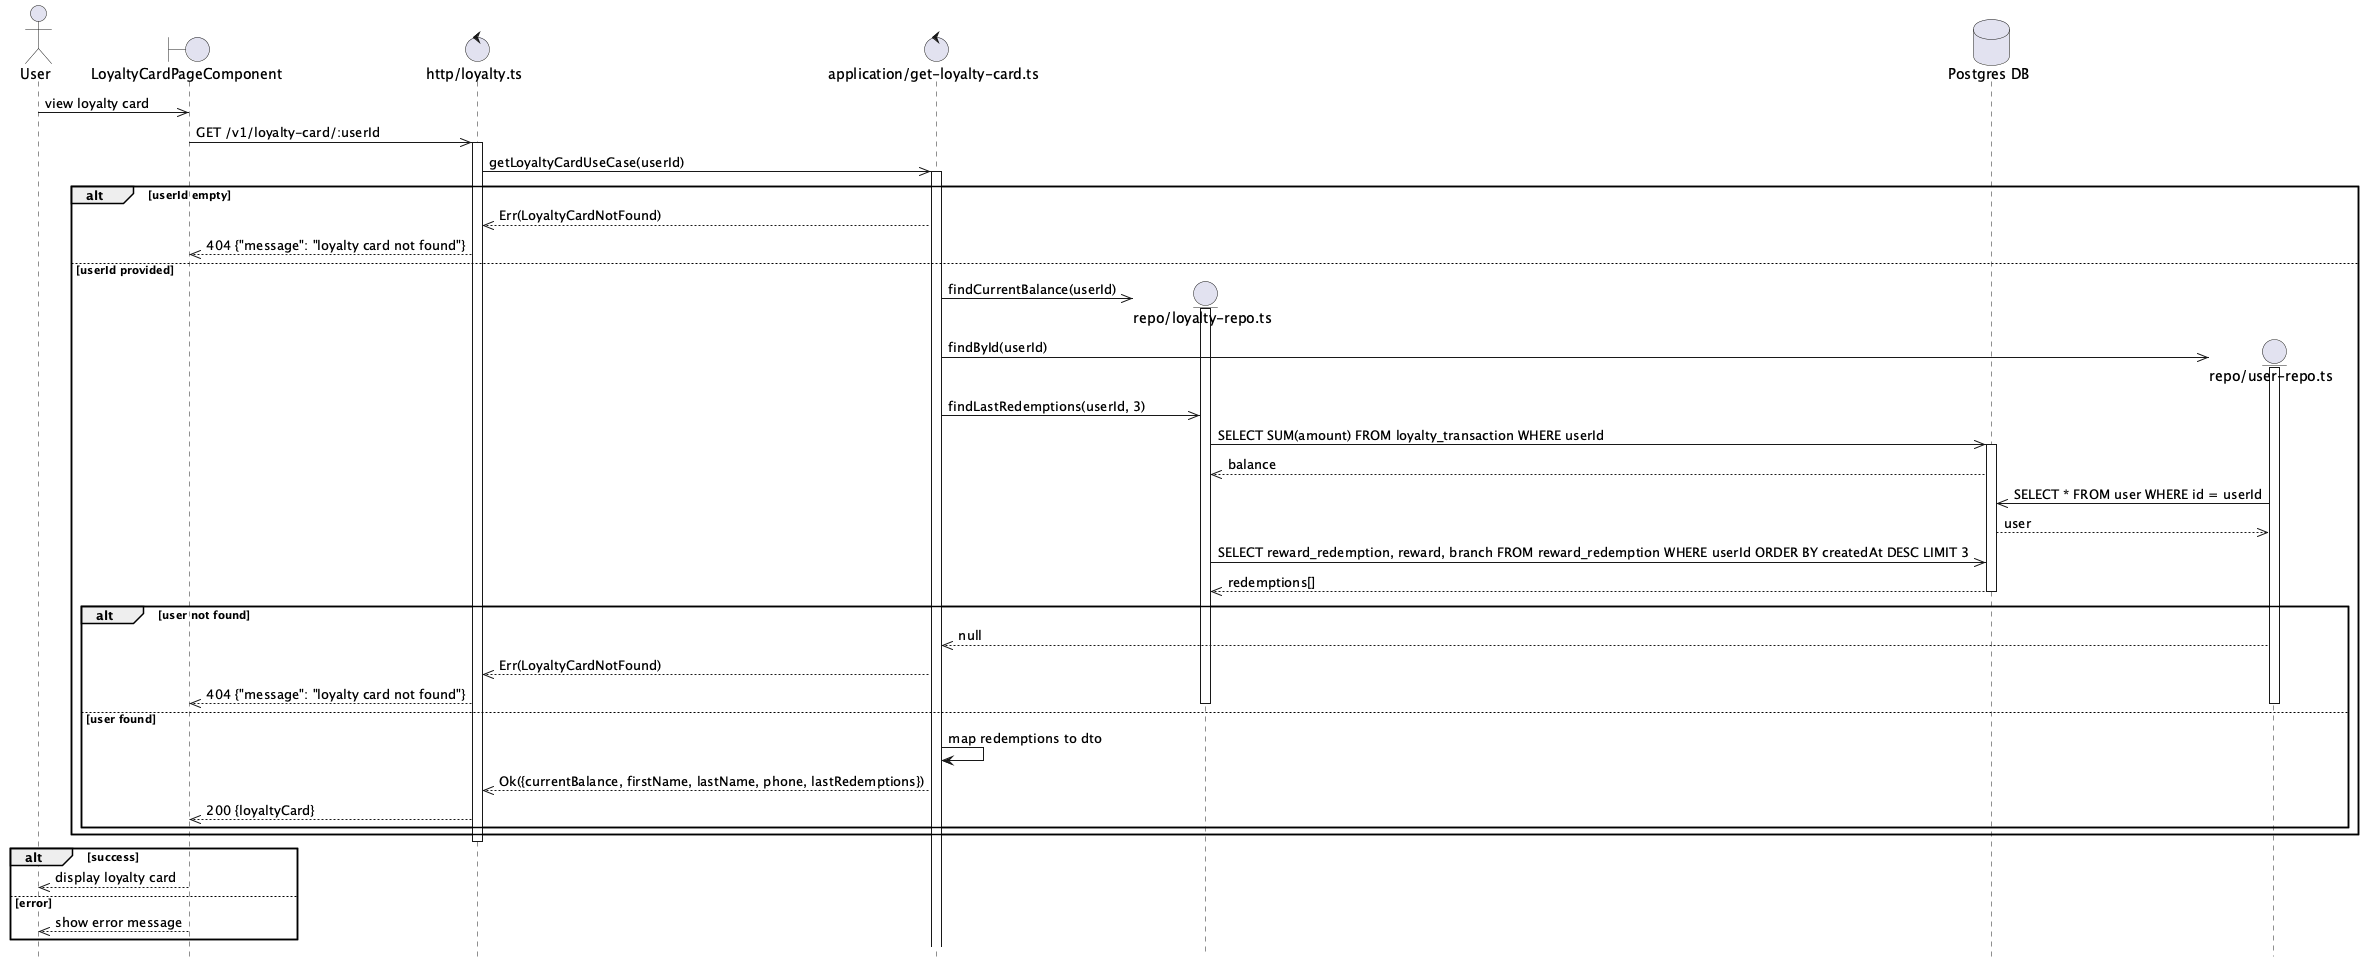

The diagram above was rendered by PlantUML. Its source (embedded in the PNG):
@startuml Loyalty Card Get Flow
hide footbox

actor User

boundary "LoyaltyCardPageComponent" as Component
control "http/loyalty.ts" as Http
control "application/get-loyalty-card.ts" as UseCase

User ->> Component: view loyalty card

Component ->> Http: GET /v1/loyalty-card/:userId
activate Http

Http ->> UseCase: getLoyaltyCardUseCase(userId)
activate UseCase

alt userId empty
    UseCase -->> Http: Err(LoyaltyCardNotFound)
    Http -->> Component: 404 {"message": "loyalty card not found"}
else userId provided
    create entity "repo/loyalty-repo.ts" as LoyaltyRepo
    database "Postgres DB" as DB
    UseCase ->> LoyaltyRepo: findCurrentBalance(userId)
    activate LoyaltyRepo
    create entity "repo/user-repo.ts" as UserRepo
    UseCase ->> UserRepo: findById(userId)
    activate UserRepo
    UseCase ->> LoyaltyRepo: findLastRedemptions(userId, 3)

    LoyaltyRepo ->> DB: SELECT SUM(amount) FROM loyalty_transaction WHERE userId
    activate DB
    DB -->> LoyaltyRepo: balance

    UserRepo ->> DB: SELECT * FROM user WHERE id = userId
    DB -->> UserRepo: user

    LoyaltyRepo ->> DB: SELECT reward_redemption, reward, branch FROM reward_redemption WHERE userId ORDER BY createdAt DESC LIMIT 3
    DB -->> LoyaltyRepo: redemptions[]
    deactivate DB

    alt user not found
        UserRepo -->> UseCase: null
        UseCase -->> Http: Err(LoyaltyCardNotFound)
        Http -->> Component: 404 {"message": "loyalty card not found"}
    else user found
        deactivate LoyaltyRepo
        deactivate UserRepo

        UseCase -> UseCase: map redemptions to dto

        UseCase -->> Http: Ok({currentBalance, firstName, lastName, phone, lastRedemptions})
        Http -->> Component: 200 {loyaltyCard}
    end
end

deactivate Http

alt success
    Component -->> User: display loyalty card
else error
    Component -->> User: show error message
end

@enduml